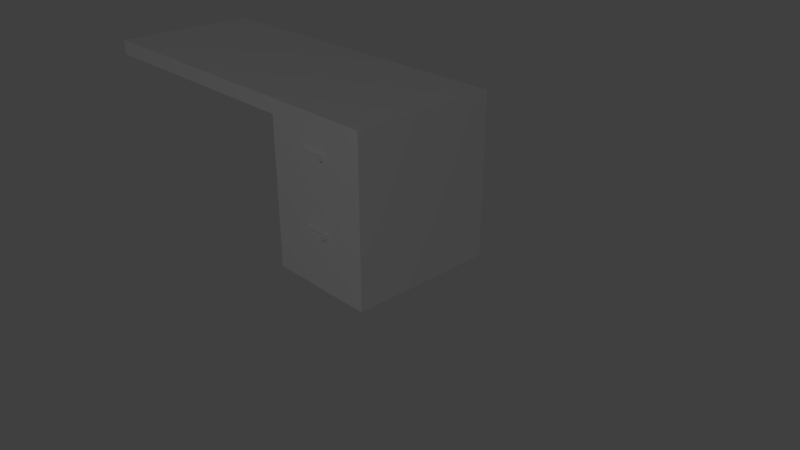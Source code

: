 # Source: office_desk_straight.blend  (saved by Blender 2.78.0; exported with 4.5.12 LTS)
import bpy
from mathutils import Matrix  # noqa: F401  (used for matrix-valued properties, if any)

bpy.ops.wm.read_factory_settings(use_empty=True)
scene = bpy.context.scene
scene.name = 'Scene'

# ---- collections
col_collection_1 = bpy.data.collections.new('Collection 1'); scene.collection.children.link(col_collection_1)

# ---- materials (node trees are filled in below, after node groups)
mat_material_001 = bpy.data.materials.new('Material.001')
mat_material_001.alpha_threshold = 0.0
mat_material_001.use_transparent_shadow = False
mat_material_001.diffuse_color = (1.0, 1.0, 1.0, 1.0)
mat_material_001.roughness = 0.5
mat_material_001.line_color = (0.0, 0.0, 0.0, 1.0)

# ---- material node trees

# ---- world
world_world = bpy.data.worlds.new('World'); scene.world = world_world
world_world.color = (0.05088, 0.05088, 0.05088)
world_world.use_sun_shadow = False
world_world.sun_shadow_jitter_overblur = 0.0
world_world.cycles.sampling_method = 'MANUAL'

# ---- cameras
cam_camera = bpy.data.cameras.new('Camera')
cam_camera.clip_end = 100.0
cam_camera.lens = 35.0
cam_camera.sensor_width = 32.0
cam_camera.sensor_height = 18.0
cam_camera.ortho_scale = 7.314
cam_camera.dof.focus_distance = 0.0
cam_camera.dof.aperture_fstop = 128.0

# ---- lights
light_lamp = bpy.data.lights.new('Lamp', 'POINT')
light_lamp.transmission_factor = 0.0
light_lamp.cutoff_distance = 30.0
light_lamp.energy = 100.0
light_lamp.shadow_buffer_clip_start = 1.001
light_lamp.shadow_soft_size = 0.1
light_lamp.shadow_maximum_resolution = 0.006
light_lamp.use_absolute_resolution = True

# ---- meshes
me_cube_001 = bpy.data.meshes.new('Cube.001')
me_cube_001.from_pydata([(0.0757, -1.1, 0.7305), (0.0757, -1.1, 0.7805), (0.0757, -1.05, 0.7305), (0.0757, -1.05, 0.7805), (0.4243, -1.1, 0.7305), (0.4243, -1.1, 0.7805), (0.4243, -1.05, 0.7305), (0.4243, -1.05, 0.7805), (0.3743, -1.05, 0.7305), (0.1257, -1.05, 0.7305), (0.1257, -1.05, 0.7805), (0.3743, -1.05, 0.7805), (0.1257, -1.1, 0.7305), (0.3743, -1.1, 0.7305), (0.3743, -1.1, 0.7805), (0.1257, -1.1, 0.7805), (0.0757, -1.0, 0.7805), (0.0757, -1.0, 0.7305), (0.1257, -1.0, 0.7305), (0.3743, -1.0, 0.7805), (0.4243, -1.0, 0.7805), (0.4243, -1.0, 0.7305), (0.3743, -1.0, 0.7305), (0.1257, -1.0, 0.7805), (0.0757, -1.1, 1.704), (0.0757, -1.1, 1.754), (0.0757, -1.05, 1.704), (0.0757, -1.05, 1.754), (0.4243, -1.1, 1.704), (0.4243, -1.1, 1.754), (0.4243, -1.05, 1.704), (0.4243, -1.05, 1.754), (0.3743, -1.05, 1.704), (0.1257, -1.05, 1.704), (0.1257, -1.05, 1.754), (0.3743, -1.05, 1.754), (0.1257, -1.1, 1.704), (0.3743, -1.1, 1.704), (0.3743, -1.1, 1.754), (0.1257, -1.1, 1.754), (0.0757, -1.0, 1.754), (0.0757, -1.0, 1.704), (0.1257, -1.0, 1.704), (0.3743, -1.0, 1.754), (0.4243, -1.0, 1.754), (0.4243, -1.0, 1.704), (0.3743, -1.0, 1.704), (0.1257, -1.0, 1.754), (-0.5, -1.0, 0.0), (-0.5, -1.0, 2.0), (-0.5, 1.0, 0.0), (-0.5, 1.0, 2.0), (1.0, -1.0, 0.0), (1.0, -1.0, 2.0), (1.0, 1.0, 0.0), (1.0, 1.0, 2.0), (-0.5, -1.0, 1.9), (-0.5, 1.0, 1.9), (1.0, 1.0, 1.9), (1.0, -1.0, 1.9), (-0.5, 1.0, 1.1), (1.0, 1.0, 1.1), (1.0, -1.0, 1.1), (-0.5, -1.0, 1.1), (-0.5, 1.0, 0.114), (1.0, 1.0, 0.114), (1.0, -1.0, 0.114), (-0.5, -1.0, 0.114), (-0.5, -1.0, 0.9348), (-0.5, 1.0, 0.9348), (1.0, 1.0, 0.9348), (1.0, -1.0, 0.9348), (-0.4, 1.0, 0.0), (-0.4, 1.0, 2.0), (-0.4, -1.0, 0.0), (-0.4, -1.0, 2.0), (-0.4, -1.0, 1.9), (-0.4, 1.0, 1.9), (-0.4, 1.0, 1.1), (-0.4, -1.0, 1.1), (-0.4, -1.0, 0.114), (-0.4, 1.0, 0.114), (-0.4, -1.0, 0.9348), (-0.4, 1.0, 0.9348), (0.9, 1.0, 2.0), (0.9, -1.0, 0.0), (0.9, 1.0, 1.9), (0.9, 1.0, 1.1), (0.9, 1.0, 0.114), (0.9, 1.0, 0.9348), (0.9, 1.0, 0.0), (0.9, -1.0, 2.0), (0.9, -1.0, 1.9), (0.9, -1.0, 1.1), (0.9, -1.0, 0.114), (0.9, -1.0, 0.9348), (0.25, 1.0, 0.0), (0.25, -1.0, 2.0), (0.25, -1.0, 1.9), (0.25, -1.0, 1.1), (0.25, -1.0, 0.114), (0.25, -1.0, 0.9348), (0.25, 1.0, 2.0), (0.25, -1.0, 0.0), (0.25, 1.0, 1.9), (0.25, 1.0, 1.1), (0.25, 1.0, 0.114), (0.25, 1.0, 0.9348), (1.0, -1.0, 2.0), (1.0, -1.0, 2.2), (1.0, 1.0, 2.0), (1.0, 1.0, 2.2), (-4.0, -1.0, 2.0), (-4.0, -1.0, 2.2), (-4.0, 1.0, 2.0), (-4.0, 1.0, 2.2), (-0.5, -1.0, 2.0), (-0.5, -1.0, 2.2), (-0.5, 1.0, 2.2), (-0.5, 1.0, 2.0)], [], [(0, 1, 3, 2), (2, 3, 16, 17), (6, 7, 5, 4), (12, 15, 1, 0), (8, 6, 4, 13), (10, 3, 1, 15), (7, 11, 14, 5), (11, 10, 15, 14), (2, 9, 12, 0), (9, 8, 13, 12), (4, 5, 14, 13), (13, 14, 15, 12), (3, 10, 23, 16), (9, 10, 11, 8), (6, 8, 22, 21), (7, 6, 21, 20), (10, 9, 18, 23), (9, 2, 17, 18), (8, 11, 19, 22), (11, 7, 20, 19), (24, 25, 27, 26), (26, 27, 40, 41), (30, 31, 29, 28), (36, 39, 25, 24), (32, 30, 28, 37), (34, 27, 25, 39), (31, 35, 38, 29), (35, 34, 39, 38), (26, 33, 36, 24), (33, 32, 37, 36), (28, 29, 38, 37), (37, 38, 39, 36), (27, 34, 47, 40), (33, 34, 35, 32), (30, 32, 46, 45), (31, 30, 45, 44), (34, 33, 42, 47), (33, 26, 41, 42), (32, 35, 43, 46), (35, 31, 44, 43), (56, 49, 51, 57), (86, 84, 55, 58), (58, 55, 53, 59), (76, 75, 49, 56), (90, 54, 52, 85), (79, 76, 56, 63), (61, 58, 59, 62), (87, 86, 58, 61), (63, 56, 57, 60), (68, 63, 60, 69), (89, 87, 61, 70), (70, 61, 62, 71), (82, 79, 63, 68), (74, 80, 67, 48), (54, 65, 66, 52), (90, 88, 65, 54), (48, 67, 64, 50), (80, 82, 68, 67), (65, 70, 71, 66), (88, 89, 70, 65), (67, 68, 69, 64), (64, 69, 83, 81), (100, 101, 82, 80), (50, 64, 81, 72), (103, 100, 80, 74), (101, 99, 79, 82), (69, 60, 78, 83), (60, 57, 77, 78), (99, 98, 76, 79), (50, 72, 74, 48), (98, 97, 75, 76), (57, 51, 73, 77), (59, 53, 91, 92), (62, 59, 92, 93), (71, 62, 93, 95), (52, 66, 94, 85), (66, 71, 95, 94), (106, 107, 89, 88), (96, 106, 88, 90), (107, 105, 87, 89), (105, 104, 86, 87), (96, 90, 85, 103), (104, 102, 84, 86), (77, 73, 102, 104), (72, 96, 103, 74), (78, 77, 104, 105), (83, 78, 105, 107), (72, 81, 106, 96), (81, 83, 107, 106), (92, 91, 97, 98), (93, 92, 98, 99), (95, 93, 99, 101), (85, 94, 100, 103), (94, 95, 101, 100), (116, 112, 114, 119), (109, 117, 116, 108), (117, 113, 112, 116), (113, 115, 114, 112), (117, 118, 115, 113), (109, 108, 110, 111), (109, 111, 118, 117), (119, 114, 115, 118), (110, 119, 118, 111)])
_uv = me_cube_001.uv_layers.new(name='UVMap')
_uv.uv.foreach_set('vector', [0.2507, 0.2899, 0.2507, 0.2935, 0.2471, 0.2935, 0.2471, 0.2899, 0.2471, 0.2899, 0.2471, 0.2935, 0.2435, 0.2935, 0.2435, 0.2899, 0.2791, 0.2899, 0.2791, 0.2935, 0.2756, 0.2935, 0.2756, 0.2899, 0.2542, 0.2899, 0.2542, 0.2935, 0.2507, 0.2935, 0.2507, 0.2899, 0.1645, 0.2897, 0.168, 0.2897, 0.168, 0.2933, 0.1645, 0.2933, 0.222, 0.2897, 0.2184, 0.2897, 0.2184, 0.2862, 0.222, 0.2862, 0.2433, 0.2897, 0.2398, 0.2897, 0.2398, 0.2862, 0.2433, 0.2862, 0.2398, 0.2897, 0.222, 0.2897, 0.222, 0.2862, 0.2398, 0.2862, 0.1431, 0.2897, 0.1467, 0.2897, 0.1467, 0.2933, 0.1431, 0.2933, 0.1467, 0.2897, 0.1645, 0.2897, 0.1645, 0.2933, 0.1467, 0.2933, 0.2756, 0.2899, 0.2756, 0.2935, 0.272, 0.2935, 0.272, 0.2899, 0.272, 0.2899, 0.272, 0.2935, 0.2542, 0.2935, 0.2542, 0.2899, 0.2184, 0.2897, 0.222, 0.2897, 0.222, 0.2933, 0.2184, 0.2933, 0.1467, 0.2971, 0.1467, 0.2935, 0.1645, 0.2935, 0.1645, 0.2971, 0.168, 0.2897, 0.1645, 0.2897, 0.1645, 0.2862, 0.168, 0.2862, 0.2791, 0.2935, 0.2791, 0.2899, 0.2827, 0.2899, 0.2827, 0.2935, 0.1467, 0.2935, 0.1467, 0.2971, 0.1431, 0.2971, 0.1431, 0.2935, 0.1467, 0.2897, 0.1431, 0.2897, 0.1431, 0.2862, 0.1467, 0.2862, 0.1645, 0.2971, 0.1645, 0.2935, 0.168, 0.2935, 0.168, 0.2971, 0.2398, 0.2897, 0.2433, 0.2897, 0.2433, 0.2933, 0.2398, 0.2933, 0.2507, 0.2862, 0.2507, 0.2897, 0.2471, 0.2897, 0.2471, 0.2862, 0.2471, 0.2862, 0.2471, 0.2897, 0.2435, 0.2897, 0.2435, 0.2862, 0.2791, 0.2862, 0.2791, 0.2897, 0.2756, 0.2897, 0.2756, 0.2862, 0.2542, 0.2862, 0.2542, 0.2897, 0.2507, 0.2897, 0.2507, 0.2862, 0.2147, 0.2897, 0.2182, 0.2897, 0.2182, 0.2933, 0.2147, 0.2933, 0.1718, 0.2897, 0.1682, 0.2897, 0.1682, 0.2862, 0.1718, 0.2862, 0.1931, 0.2897, 0.1896, 0.2897, 0.1896, 0.2862, 0.1931, 0.2862, 0.1896, 0.2897, 0.1718, 0.2897, 0.1718, 0.2862, 0.1896, 0.2862, 0.1933, 0.2897, 0.1969, 0.2897, 0.1969, 0.2933, 0.1933, 0.2933, 0.1969, 0.2897, 0.2147, 0.2897, 0.2147, 0.2933, 0.1969, 0.2933, 0.2756, 0.2862, 0.2756, 0.2897, 0.272, 0.2897, 0.272, 0.2862, 0.272, 0.2862, 0.272, 0.2897, 0.2542, 0.2897, 0.2542, 0.2862, 0.1682, 0.2897, 0.1718, 0.2897, 0.1718, 0.2933, 0.1682, 0.2933, 0.1718, 0.2971, 0.1718, 0.2935, 0.1896, 0.2935, 0.1896, 0.2971, 0.2182, 0.2897, 0.2147, 0.2897, 0.2147, 0.2862, 0.2182, 0.2862, 0.2791, 0.2897, 0.2791, 0.2862, 0.2827, 0.2862, 0.2827, 0.2897, 0.1718, 0.2935, 0.1718, 0.2971, 0.1682, 0.2971, 0.1682, 0.2935, 0.1969, 0.2897, 0.1933, 0.2897, 0.1933, 0.2862, 0.1969, 0.2862, 0.1896, 0.2971, 0.1896, 0.2935, 0.1931, 0.2935, 0.1931, 0.2971, 0.1896, 0.2897, 0.1931, 0.2897, 0.1931, 0.2933, 0.1896, 0.2933, 0.1429, 0.1358, 0.1429, 0.1429, 0.0001021, 0.1429, 0.0001021, 0.1358, 0.4, 0.1358, 0.4, 0.1429, 0.3929, 0.1429, 0.3929, 0.1358, 0.3929, 0.1358, 0.3929, 0.1429, 0.2501, 0.1429, 0.2501, 0.1358, 0.1501, 0.1358, 0.1501, 0.1429, 0.1429, 0.1429, 0.1429, 0.1358, 0.1429, 0.3861, 0.1429, 0.3933, 0.0001022, 0.3933, 0.0001022, 0.3861, 0.1501, 0.07866, 0.1501, 0.1358, 0.1429, 0.1358, 0.1429, 0.07866, 0.3929, 0.07866, 0.3929, 0.1358, 0.2501, 0.1358, 0.2501, 0.07866, 0.4, 0.07866, 0.4, 0.1358, 0.3929, 0.1358, 0.3929, 0.07866, 0.1429, 0.07866, 0.1429, 0.1358, 0.0001021, 0.1358, 0.0001021, 0.07866, 0.1429, 0.06686, 0.1429, 0.07866, 0.0001021, 0.07866, 0.0001021, 0.06686, 0.4, 0.06686, 0.4, 0.07866, 0.3929, 0.07866, 0.3929, 0.06686, 0.3929, 0.06686, 0.3929, 0.07866, 0.2501, 0.07866, 0.2501, 0.06686, 0.1501, 0.06686, 0.1501, 0.07866, 0.1429, 0.07866, 0.1429, 0.06686, 0.1501, 0.0001028, 0.1501, 0.008244, 0.1429, 0.008244, 0.1429, 0.0001028, 0.3929, 0.0001023, 0.3929, 0.008244, 0.2501, 0.008244, 0.2501, 0.0001027, 0.4, 0.0001023, 0.4, 0.008244, 0.3929, 0.008244, 0.3929, 0.0001023, 0.1429, 0.0001028, 0.1429, 0.008244, 0.0001021, 0.008244, 0.0001021, 0.000103, 0.1501, 0.008244, 0.1501, 0.06686, 0.1429, 0.06686, 0.1429, 0.008244, 0.3929, 0.008244, 0.3929, 0.06686, 0.2501, 0.06686, 0.2501, 0.008244, 0.4, 0.008244, 0.4, 0.06686, 0.3929, 0.06686, 0.3929, 0.008244, 0.1429, 0.008244, 0.1429, 0.06686, 0.0001021, 0.06686, 0.0001021, 0.008244, 0.5, 0.008243, 0.5, 0.06686, 0.4929, 0.06686, 0.4929, 0.008243, 0.1965, 0.008244, 0.1965, 0.06686, 0.1501, 0.06686, 0.1501, 0.008244, 0.5, 0.0001021, 0.5, 0.008243, 0.4929, 0.008243, 0.4929, 0.0001021, 0.1965, 0.0001027, 0.1965, 0.008244, 0.1501, 0.008244, 0.1501, 0.0001028, 0.1965, 0.06686, 0.1965, 0.07866, 0.1501, 0.07866, 0.1501, 0.06686, 0.5, 0.06686, 0.5, 0.07866, 0.4929, 0.07866, 0.4929, 0.06686, 0.5, 0.07866, 0.5, 0.1358, 0.4929, 0.1358, 0.4929, 0.07866, 0.1965, 0.07866, 0.1965, 0.1358, 0.1501, 0.1358, 0.1501, 0.07866, 0.1429, 0.2862, 0.1429, 0.2933, 0.0001021, 0.2933, 0.0001021, 0.2862, 0.1965, 0.1358, 0.1965, 0.1429, 0.1501, 0.1429, 0.1501, 0.1358, 0.5, 0.1358, 0.5, 0.1429, 0.4929, 0.1429, 0.4929, 0.1358, 0.2501, 0.1358, 0.2501, 0.1429, 0.2429, 0.1429, 0.2429, 0.1358, 0.2501, 0.07866, 0.2501, 0.1358, 0.2429, 0.1358, 0.2429, 0.07866, 0.2501, 0.06686, 0.2501, 0.07866, 0.2429, 0.07866, 0.2429, 0.06686, 0.2501, 0.0001027, 0.2501, 0.008244, 0.2429, 0.008244, 0.2429, 0.0001027, 0.2501, 0.008244, 0.2501, 0.06686, 0.2429, 0.06686, 0.2429, 0.008244, 0.4464, 0.008243, 0.4464, 0.06686, 0.4, 0.06686, 0.4, 0.008244, 0.4464, 0.0001022, 0.4464, 0.008243, 0.4, 0.008244, 0.4, 0.0001023, 0.4464, 0.06686, 0.4464, 0.07866, 0.4, 0.07866, 0.4, 0.06686, 0.4464, 0.07866, 0.4464, 0.1358, 0.4, 0.1358, 0.4, 0.07866, 0.1429, 0.3397, 0.1429, 0.3861, 0.0001022, 0.3861, 0.0001021, 0.3397, 0.4464, 0.1358, 0.4464, 0.1429, 0.4, 0.1429, 0.4, 0.1358, 0.4929, 0.1358, 0.4929, 0.1429, 0.4464, 0.1429, 0.4464, 0.1358, 0.1429, 0.2933, 0.1429, 0.3397, 0.0001021, 0.3397, 0.0001021, 0.2933, 0.4929, 0.07866, 0.4929, 0.1358, 0.4464, 0.1358, 0.4464, 0.07866, 0.4929, 0.06686, 0.4929, 0.07866, 0.4464, 0.07866, 0.4464, 0.06686, 0.4929, 0.0001021, 0.4929, 0.008243, 0.4464, 0.008243, 0.4464, 0.0001022, 0.4929, 0.008243, 0.4929, 0.06686, 0.4464, 0.06686, 0.4464, 0.008243, 0.2429, 0.1358, 0.2429, 0.1429, 0.1965, 0.1429, 0.1965, 0.1358, 0.2429, 0.07866, 0.2429, 0.1358, 0.1965, 0.1358, 0.1965, 0.07866, 0.2429, 0.06686, 0.2429, 0.07866, 0.1965, 0.07866, 0.1965, 0.06686, 0.2429, 0.0001027, 0.2429, 0.008244, 0.1965, 0.008244, 0.1965, 0.0001027, 0.2429, 0.008244, 0.2429, 0.06686, 0.1965, 0.06686, 0.1965, 0.008244, 0.5002, 0.1431, 0.5002, 0.3931, 0.3574, 0.3931, 0.3574, 0.1431, 0.5, 0.4078, 0.3929, 0.4078, 0.3929, 0.3935, 0.5, 0.3935, 0.3929, 0.4078, 0.1429, 0.4078, 0.1429, 0.3935, 0.3929, 0.3935, 0.1429, 0.4078, 0.0001021, 0.4078, 0.0001021, 0.3935, 0.1429, 0.3935, 0.2501, 0.1431, 0.2501, 0.286, 0.0001021, 0.286, 0.0001021, 0.1431, 0.5, 0.4078, 0.5, 0.3935, 0.6428, 0.3935, 0.6428, 0.4078, 0.3572, 0.1431, 0.3572, 0.286, 0.2501, 0.286, 0.2501, 0.1431, 0.7499, 0.3935, 0.9999, 0.3935, 0.9999, 0.4078, 0.7499, 0.4078, 0.6428, 0.3935, 0.7499, 0.3935, 0.7499, 0.4078, 0.6428, 0.4078])
me_cube_001.materials.append(mat_material_001)
me_cube_001.use_remesh_preserve_volume = False
me_cube_001.use_remesh_preserve_attributes = False
me_cube_001.use_mirror_vertex_groups = False
me_cube_001.update()

# ---- objects
ob_lamp = bpy.data.objects.new('Lamp', light_lamp)
ob_camera = bpy.data.objects.new('Camera', cam_camera)
ob_cube_001 = bpy.data.objects.new('Cube.001', me_cube_001)

# ---- transforms, parenting, visibility, modifiers, constraints
ob_lamp.location = (4.076, -8.944, 5.904)
ob_lamp.rotation_euler = (0.6503, 0.05522, 1.866)
ob_lamp.lock_rotations_4d = False
ob_lamp.empty_display_type = 'ARROWS'
ob_lamp.color = (0.0, 0.0, 0.0, 0.0)
ob_lamp.lineart.crease_threshold = 0.0
ob_camera.location = (7.481, -6.508, 5.344)
ob_camera.rotation_euler = (1.109, 0.0, 0.8149)
ob_camera.lock_rotations_4d = False
ob_camera.empty_display_type = 'ARROWS'
ob_camera.color = (0.0, 0.0, 0.0, 0.0)
ob_camera.display_type = 'WIRE'
ob_camera.lineart.crease_threshold = 0.0
ob_cube_001.location = (0.0, 0.0, 0.0)
ob_cube_001.lock_rotations_4d = False
ob_cube_001.empty_display_type = 'ARROWS'
ob_cube_001.lineart.crease_threshold = 0.0

# ---- collection membership
col_collection_1.objects.link(ob_lamp)
col_collection_1.objects.link(ob_camera)
col_collection_1.objects.link(ob_cube_001)

# ---- scene / render settings (as saved in the file)
scene.camera = ob_camera
scene.frame_start = 1; scene.frame_end = 250; scene.frame_set(1)
scene.render.engine = 'BLENDER_EEVEE_NEXT'
scene.render.resolution_percentage = 50
scene.render.dither_intensity = 0.0
scene.cycles.use_denoising = False
scene.cycles.samples = 128
scene.cycles.sampling_pattern = 'TABULATED_SOBOL'
scene.cycles.light_sampling_threshold = 0.0
scene.cycles.use_adaptive_sampling = False
scene.cycles.use_light_tree = False
scene.cycles.blur_glossy = 0.0
scene.cycles.sample_clamp_indirect = 0.0
scene.view_settings.view_transform = 'Standard'
bpy.context.view_layer.update()
